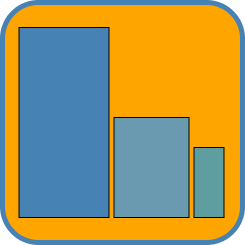

The diagram above was exported from draw.io. Its source (the exported page's mxGraphModel, read from the mxfile embedded in the PNG):
<mxGraphModel dx="2046" dy="653" grid="1" gridSize="10" guides="1" tooltips="1" connect="1" arrows="1" fold="1" page="1" pageScale="1" pageWidth="827" pageHeight="1169" math="0" shadow="0">
  <root>
    <mxCell id="0" />
    <mxCell id="1" parent="0" />
    <mxCell id="2" value="" style="rounded=1;whiteSpace=wrap;html=1;fillColor=#FFA500;strokeColor=#4682B4;strokeWidth=5;direction=west;" vertex="1" parent="1">
      <mxGeometry x="240" y="681" width="240" height="240" as="geometry" />
    </mxCell>
    <mxCell id="3" value="" style="rounded=0;whiteSpace=wrap;html=1;fillColor=#4682B4;" vertex="1" parent="1">
      <mxGeometry x="256.5" y="706" width="90" height="190" as="geometry" />
    </mxCell>
    <mxCell id="4" value="" style="rounded=0;whiteSpace=wrap;html=1;fillColor=#6A9AB0;" vertex="1" parent="1">
      <mxGeometry x="351.5" y="796" width="75" height="100" as="geometry" />
    </mxCell>
    <mxCell id="5" value="" style="rounded=0;whiteSpace=wrap;html=1;fillColor=#5F9EA0;" vertex="1" parent="1">
      <mxGeometry x="431.5" y="826" width="30" height="70" as="geometry" />
    </mxCell>
  </root>
</mxGraphModel>